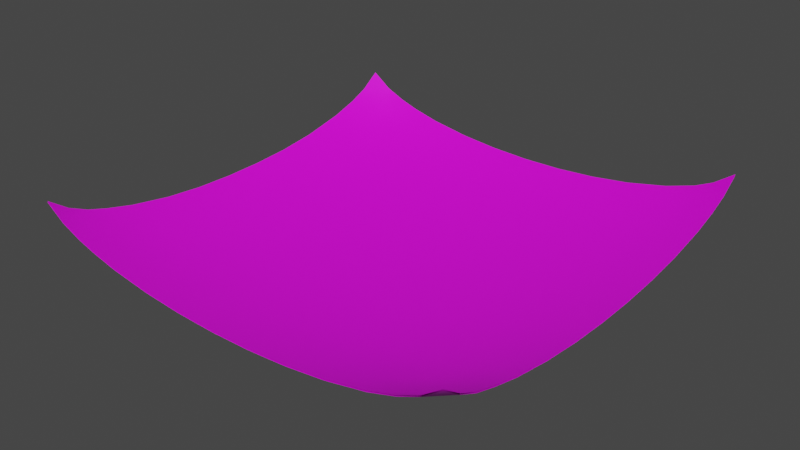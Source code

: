 # Source: SnuggleHammock.blend  (saved by Blender 3.3.6; exported with 4.5.12 LTS)
import bpy
from mathutils import Matrix  # noqa: F401  (used for matrix-valued properties, if any)

bpy.ops.wm.read_factory_settings(use_empty=True)
scene = bpy.context.scene
scene.name = 'Scene'

# ---- collections
col_collection = bpy.data.collections.new('Collection'); scene.collection.children.link(col_collection)

# ---- images (referenced by path relative to the original .blend; pixels are not part of the script)
import os
ASSET_DIR = os.environ.get("B2B_ASSET_DIR", "")  # directory of the original .blend (textures are referenced by path, not embedded)
HERE = os.path.dirname(os.path.abspath(__file__))  # packed textures are extracted next to this script under _unpacked/

def load_image(name, relpath, width, height, colorspace="sRGB"):
    """Load a texture the original file referenced (path relative to the .blend, or extracted next to this script)."""
    p = next((c for c in (os.path.join(HERE, relpath), os.path.join(ASSET_DIR, relpath)) if relpath and os.path.exists(c)), "")
    if p:
        img = bpy.data.images.load(p, check_existing=True)
        img.name = name
    else:  # same state as the original file: an image datablock whose file is absent (Cycles renders it pink)
        img = bpy.data.images.new(name, width, height)
        img.source = "FILE"
        img.filepath = "//" + (relpath or name)
    img.colorspace_settings.name = colorspace
    return img
img_fabric036_4k_color_jpg = load_image('Fabric036_4K_Color.jpg', 'Fabric036_4K_Color.jpg', 1024, 1024, 'sRGB')

# ---- materials (node trees are filled in below, after node groups)
mat_fabric036 = bpy.data.materials.new('Fabric036')
mat_fabric036.use_transparent_shadow = False

# ---- material node trees
mat_fabric036.use_nodes = True; mat_fabric036.node_tree.nodes.clear()
_N = mat_fabric036.node_tree.nodes; _L = mat_fabric036.node_tree.links
n0 = _N.new('ShaderNodeBsdfPrincipled'); n0.name = 'Principled BSDF'; n0.location = (10, 300)
n0.distribution = 'GGX'
n0.subsurface_method = 'RANDOM_WALK_SKIN'
n0.inputs[3].default_value = 1.45
n0.inputs[27].default_value = (0.0, 0.0, 0.0, 1.0)
n0.inputs[28].default_value = 1.0
n1 = _N.new('ShaderNodeOutputMaterial'); n1.name = 'Material Output'; n1.location = (300, 300)
n2 = _N.new('ShaderNodeTexImage'); n2.name = 'Image Texture'; n2.location = (-280, 275)
n2.image = img_fabric036_4k_color_jpg
_L.new(n0.outputs[0], n1.inputs[0])
_L.new(n2.outputs[0], n0.inputs[0])
n1.is_active_output = True

# ---- world
world_world = bpy.data.worlds.new('World'); scene.world = world_world
world_world.use_nodes = True; world_world.node_tree.nodes.clear()
_N = world_world.node_tree.nodes; _L = world_world.node_tree.links
n0 = _N.new('ShaderNodeOutputWorld'); n0.name = 'World Output'; n0.location = (300, 300)
n1 = _N.new('ShaderNodeBackground'); n1.name = 'Background'; n1.location = (10, 300)
n1.inputs[0].default_value = (0.05088, 0.05088, 0.05088, 1.0)
_L.new(n1.outputs[0], n0.inputs[0])
n0.is_active_output = True
world_world.color = (0.05088, 0.05088, 0.05088)
world_world.use_sun_shadow = False
world_world.sun_shadow_jitter_overblur = 0.0

# ---- meshes
me_snugglehammock = bpy.data.meshes.new('SnuggleHammock')
me_snugglehammock.from_pydata([(-10.0, -10.0, 2.572), (10.0, -10.0, 2.572), (-10.0, 10.0, 2.572), (10.0, 10.0, 2.572), (-10.0, 8.182, 1.513), (-10.01, -8.197, 1.498), (-8.182, -10.0, 1.513), (-5.984, -10.0, 0.8897), (-4.131, -10.0, 0.5844), (-2.296, -10.0, 0.4081), (-0.4543, -10.0, 0.3346), (1.39, -10.0, 0.36), (3.228, -10.0, 0.4843), (5.077, -10.0, 0.7232), (6.951, -9.999, 1.118), (8.182, -10.0, 1.513), (10.01, -8.279, 1.533), (10.0, -6.009, 0.8967), (10.0, -4.151, 0.5877), (10.0, -2.308, 0.4091), (10.0, -0.4583, 0.3345), (10.0, 1.39, 0.36), (10.0, 3.228, 0.4843), (10.0, 5.077, 0.7232), (9.999, 6.951, 1.118), (10.0, 8.182, 1.513), (8.279, 10.01, 1.533), (-8.182, 10.0, 1.513), (-8.657, 8.154, 0.9883), (-6.824, 8.679, 0.6534), (-4.991, 8.679, 0.3302), (-3.17, 8.686, 0.1281), (-1.355, 8.697, 0.02314), (0.4695, 8.65, -0.008291), (2.322, 8.729, 0.07612), (4.184, 8.747, 0.2429), (6.052, 8.774, 0.5251), (-10.0, -9.091, 1.919), (9.091, -10.0, 1.919), (10.0, 9.091, 1.919), (-9.091, 10.0, 1.919), (-10.0, 9.091, 1.919), (-10.0, 6.925, 1.109), (-10.0, 1.382, 0.3597), (-10.0, -0.4559, 0.3347), (-10.0, -2.258, 0.3934), (-10.0, -4.043, 0.56), (-10.0, -5.984, 0.8897), (-10.0, -7.273, 1.213), (-9.091, -10.0, 1.919), (-7.273, -10.0, 1.213), (10.0, -9.091, 1.919), (10.0, -7.273, 1.213), (9.091, 10.0, 1.919), (6.951, 9.999, 1.118), (5.077, 10.0, 0.7232), (3.228, 10.0, 0.4843), (1.39, 10.0, 0.36), (-0.4543, 10.0, 0.3346), (-2.296, 10.0, 0.4081), (-4.131, 10.0, 0.5844), (-5.984, 10.0, 0.8897), (-7.273, 10.0, 1.213), (-8.656, 9.081, 1.295), (-6.824, -8.679, 0.6534), (-4.991, -8.679, 0.3302), (-3.17, -8.686, 0.1281), (-3.591, -0.03845, -0.7323), (-1.355, -8.697, 0.02313), (-1.949, 2.164, -0.7754), (0.4695, -8.65, -0.008292), (2.322, -8.729, 0.07612), (4.184, -8.747, 0.2429), (6.052, -8.774, 0.5251), (8.777, 8.777, 1.23), (7.385, -7.617, 0.5059), (-8.645, -8.22, 0.9964), (-9.078, -5.886, 0.584), (-9.041, 0.4577, 0.07504), (-10.0, 3.146, 0.4634), (-10.0, 4.95, 0.6872), (-4.108, -2.277, -0.6284), (-4.136, 2.3, -0.6341), (-4.098, 5.014, -0.4075), (-4.09, 6.844, -0.1516), (-3.223, -4.133, -0.5792), (-2.076, -1.508, -0.7999), (-0.4552, 4.087, -0.6934), (-0.4481, 6.797, -0.3561), (3.237, -3.249, -0.6492), (3.12, 0.4643, -0.7663), (3.213, 3.213, -0.6438), (3.22, 5.05, -0.4763), (3.232, 6.891, -0.2202), (5.056, -4.141, -0.3987), (5.045, -2.3, -0.5335), (4.974, 0.4657, -0.6064), (5.05, 3.22, -0.4763), (5.063, 5.063, -0.2995), (5.082, 6.908, -0.02746), (6.919, -6.007, 0.1075), (6.898, -4.157, -0.1358), (6.884, -2.308, -0.2824), (6.805, -0.4603, -0.3548), (6.878, 1.384, -0.3235), (6.891, 3.232, -0.2202), (6.908, 5.082, -0.02746), (6.934, 6.934, 0.2728), (8.391, -8.801, 1.099), (8.721, 1.392, 0.02949), (8.737, 3.253, 0.1467), (8.758, 5.117, 0.3676), (8.796, 6.992, 0.7224), (8.524, -0.3474, -0.03569), (8.731, -1.841, 0.04838), (8.739, -3.706, 0.1879), (8.75, -5.572, 0.435), (9.184, -6.982, 0.843), (5.097, -6.486, -0.1021), (3.24, -6.469, -0.2919), (1.386, 6.456, -0.3935), (1.378, 4.123, -0.6625), (1.27, 1.389, -0.8328), (0.4651, -1.268, -0.8503), (0.469, -3.115, -0.7665), (0.4737, -4.967, -0.607), (1.384, -6.878, -0.3235), (-0.7, 0.8205, -0.8522), (-0.4481, -6.797, -0.3561), (-2.276, 6.432, -0.3594), (-2.277, 4.108, -0.6284), (-2.276, -6.432, -0.3594), (-4.104, -6.423, -0.2233), (-5.938, 6.415, 0.003628), (-5.928, 4.094, -0.2917), (-5.937, 2.272, -0.4248), (-5.879, -0.4596, -0.4978), (-5.933, -3.183, -0.3685), (-5.924, -5.006, -0.1931), (-5.915, -6.835, 0.07817), (-8.39, 7.048, 0.6192), (-7.754, 5.91, 0.2577), (-7.761, 4.085, 0.01608), (-7.771, 2.266, -0.1275), (-7.715, 0.452, -0.1982), (-7.777, -1.358, -0.1668), (-7.766, -3.175, -0.06695), (-7.757, -4.997, 0.1234), (-7.752, -6.828, 0.4231), (7.717, 8.635, 0.8573), (-10.0, -10.0, 2.622), (10.0, -10.0, 2.622), (-10.0, 10.0, 2.622), (10.0, 10.0, 2.622), (-10.0, 8.182, 1.563), (-10.01, -8.197, 1.548), (-8.182, -10.0, 1.563), (-5.984, -10.0, 0.9397), (-4.131, -10.0, 0.6344), (-2.296, -10.0, 0.4581), (-0.4543, -10.0, 0.3846), (1.39, -10.0, 0.41), (3.228, -10.0, 0.5343), (5.077, -10.0, 0.7732), (6.951, -9.999, 1.168), (8.182, -10.0, 1.563), (10.01, -8.279, 1.583), (10.0, -6.009, 0.9467), (10.0, -4.151, 0.6377), (10.0, -2.308, 0.4591), (10.0, -0.4583, 0.3845), (10.0, 1.39, 0.41), (10.0, 3.228, 0.5343), (10.0, 5.077, 0.7732), (9.999, 6.951, 1.168), (10.0, 8.182, 1.563), (8.279, 10.01, 1.583), (-8.182, 10.0, 1.563), (-8.657, 8.154, 1.038), (-6.824, 8.679, 0.7034), (-4.991, 8.679, 0.3802), (-3.17, 8.686, 0.1781), (-1.355, 8.697, 0.07314), (0.4695, 8.65, 0.04171), (2.322, 8.729, 0.1261), (4.184, 8.747, 0.2929), (6.052, 8.774, 0.5751), (-10.0, -9.091, 1.969), (9.091, -10.0, 1.969), (10.0, 9.091, 1.969), (-9.091, 10.0, 1.969), (-10.0, 9.091, 1.969), (-10.0, 6.925, 1.159), (-10.0, 1.382, 0.4097), (-10.0, -0.4559, 0.3847), (-10.0, -2.258, 0.4434), (-10.0, -4.043, 0.61), (-10.0, -5.984, 0.9397), (-10.0, -7.273, 1.263), (-9.091, -10.0, 1.969), (-7.273, -10.0, 1.263), (10.0, -9.091, 1.969), (10.0, -7.273, 1.263), (9.091, 10.0, 1.969), (6.951, 9.999, 1.168), (5.077, 10.0, 0.7732), (3.228, 10.0, 0.5343), (1.39, 10.0, 0.41), (-0.4543, 10.0, 0.3846), (-2.296, 10.0, 0.4581), (-4.131, 10.0, 0.6344), (-5.984, 10.0, 0.9397), (-7.273, 10.0, 1.263), (-8.656, 9.081, 1.345), (-6.824, -8.679, 0.7034), (-4.991, -8.679, 0.3802), (-3.17, -8.686, 0.1781), (-3.591, -0.03845, -0.6823), (-1.355, -8.697, 0.07313), (-1.949, 2.164, -0.7254), (0.4695, -8.65, 0.04171), (2.322, -8.729, 0.1261), (4.184, -8.747, 0.2929), (6.052, -8.774, 0.5751), (8.777, 8.777, 1.28), (7.385, -7.617, 0.5559), (-8.645, -8.22, 1.046), (-9.078, -5.886, 0.634), (-9.041, 0.4577, 0.125), (-10.0, 3.146, 0.5134), (-10.0, 4.95, 0.7372), (-4.108, -2.277, -0.5784), (-4.136, 2.3, -0.5841), (-4.098, 5.014, -0.3575), (-4.09, 6.844, -0.1016), (-3.223, -4.133, -0.5292), (-2.076, -1.508, -0.7499), (-0.4552, 4.087, -0.6434), (-0.4481, 6.797, -0.3061), (3.237, -3.249, -0.5992), (3.12, 0.4643, -0.7163), (3.213, 3.213, -0.5938), (3.22, 5.05, -0.4263), (3.232, 6.891, -0.1702), (5.056, -4.141, -0.3487), (5.045, -2.3, -0.4835), (4.974, 0.4657, -0.5564), (5.05, 3.22, -0.4263), (5.063, 5.063, -0.2495), (5.082, 6.908, 0.02254), (6.919, -6.007, 0.1575), (6.898, -4.157, -0.08583), (6.884, -2.308, -0.2324), (6.805, -0.4603, -0.3048), (6.878, 1.384, -0.2735), (6.891, 3.232, -0.1702), (6.908, 5.082, 0.02254), (6.934, 6.934, 0.3228), (8.391, -8.801, 1.149), (8.721, 1.392, 0.07949), (8.737, 3.253, 0.1967), (8.758, 5.117, 0.4176), (8.796, 6.992, 0.7724), (8.524, -0.3474, 0.01431), (8.731, -1.841, 0.09838), (8.739, -3.706, 0.2379), (8.75, -5.572, 0.485), (9.184, -6.982, 0.893), (5.097, -6.486, -0.05213), (3.24, -6.469, -0.2419), (1.386, 6.456, -0.3435), (1.378, 4.123, -0.6125), (1.27, 1.389, -0.7828), (0.4651, -1.268, -0.8003), (0.469, -3.115, -0.7165), (0.4737, -4.967, -0.557), (1.384, -6.878, -0.2735), (-0.7, 0.8205, -0.8022), (-0.4481, -6.797, -0.3061), (-2.276, 6.432, -0.3094), (-2.277, 4.108, -0.5784), (-2.276, -6.432, -0.3094), (-4.104, -6.423, -0.1733), (-5.938, 6.415, 0.05363), (-5.928, 4.094, -0.2417), (-5.937, 2.272, -0.3748), (-5.879, -0.4596, -0.4478), (-5.933, -3.183, -0.3185), (-5.924, -5.006, -0.1431), (-5.915, -6.835, 0.1282), (-8.39, 7.048, 0.6692), (-7.754, 5.91, 0.3077), (-7.761, 4.085, 0.06608), (-7.771, 2.266, -0.07749), (-7.715, 0.452, -0.1482), (-7.777, -1.358, -0.1168), (-7.766, -3.175, -0.01695), (-7.757, -4.997, 0.1734), (-7.752, -6.828, 0.4731), (7.717, 8.635, 0.9073)], [], [(39, 26, 53), (63, 40, 27), (29, 62, 61), (30, 61, 60), (31, 60, 59), (32, 59, 58), (148, 76, 77), (147, 77, 46), (146, 46, 45), (145, 45, 78), (78, 79, 143), (79, 80, 142), (80, 140, 141), (131, 132, 85), (86, 81, 67), (82, 83, 130), (83, 84, 129), (125, 131, 85), (124, 85, 86), (122, 127, 87), (54, 26, 74, 149), (120, 87, 88), (120, 88, 33), (93, 120, 34), (99, 93, 35), (107, 99, 36), (75, 100, 116), (112, 107, 149), (114, 113, 20), (115, 114, 19), (116, 115, 18), (117, 116, 17), (75, 116, 117), (108, 75, 117), (38, 16, 51), (14, 73, 108), (73, 118, 75), (13, 72, 73), (72, 119, 118), (12, 71, 72), (92, 121, 120), (91, 122, 121), (123, 122, 90), (124, 123, 89), (125, 124, 89), (126, 125, 119), (71, 126, 119), (11, 70, 71), (88, 32, 33), (123, 127, 122), (70, 68, 128), (70, 128, 126), (129, 31, 32), (130, 129, 87), (69, 130, 87), (68, 66, 131), (10, 9, 68), (84, 30, 31), (66, 65, 132), (9, 8, 66), (133, 29, 30), (134, 133, 83), (135, 134, 82), (136, 135, 82), (81, 137, 136), (85, 138, 137), (132, 139, 138), (65, 64, 139), (8, 7, 65), (140, 28, 29), (141, 140, 133), (136, 145, 144), (64, 76, 148), (7, 50, 64), (80, 42, 140), (44, 43, 78), (77, 47, 46), (76, 5, 48), (49, 0, 37), (149, 36, 54), (36, 35, 55), (35, 34, 56), (34, 33, 57), (28, 63, 29), (39, 53, 3), (33, 58, 57), (34, 57, 56), (35, 56, 55), (36, 55, 54), (94, 118, 119, 89), (140, 29, 133), (132, 138, 85), (85, 137, 81), (81, 136, 67), (136, 82, 67), (134, 83, 82), (133, 84, 83), (133, 30, 84), (85, 81, 86), (84, 31, 129), (129, 88, 87), (129, 32, 88), (125, 89, 119), (123, 90, 89), (90, 122, 91), (91, 121, 92), (92, 120, 93), (96, 95, 89, 90), (89, 95, 94), (91, 97, 96, 90), (92, 98, 97, 91), (93, 99, 98, 92), (101, 100, 118, 94), (118, 100, 75), (102, 101, 94, 95), (103, 102, 95, 96), (97, 105, 104, 96), (103, 96, 104), (98, 106, 105, 97), (99, 107, 106, 98), (115, 116, 100, 101), (114, 115, 101, 102), (113, 114, 102, 103), (104, 109, 113, 103), (105, 110, 109, 104), (106, 111, 110, 105), (107, 112, 111, 106), (109, 21, 20, 113), (117, 17, 52), (116, 18, 17), (115, 19, 18), (114, 20, 19), (110, 22, 21, 109), (111, 23, 22, 110), (112, 24, 23, 111), (74, 25, 24, 112), (52, 16, 108, 117), (112, 149, 74), (16, 38, 15, 108), (133, 134, 142, 141), (38, 51, 1), (107, 36, 149), (73, 75, 108), (14, 108, 15), (99, 35, 36), (72, 118, 73), (13, 73, 14), (93, 34, 35), (71, 119, 72), (12, 72, 13), (120, 33, 34), (70, 126, 71), (11, 71, 12), (121, 87, 120), (122, 87, 121), (69, 87, 127), (128, 125, 126), (10, 68, 70), (10, 70, 11), (67, 69, 127), (67, 127, 86), (123, 86, 127), (124, 86, 123), (125, 85, 124), (128, 131, 125), (68, 131, 128), (9, 66, 68), (83, 129, 130), (82, 130, 69), (82, 69, 67), (66, 132, 131), (8, 65, 66), (65, 139, 132), (7, 64, 65), (134, 135, 143, 142), (135, 136, 144, 143), (145, 136, 137, 146), (146, 137, 138, 147), (147, 138, 139, 148), (76, 64, 50, 6), (64, 148, 139), (28, 140, 42, 4), (47, 77, 76, 48), (80, 141, 142), (79, 142, 143), (43, 79, 78), (78, 143, 144), (145, 78, 144), (45, 44, 78), (146, 45, 145), (147, 46, 146), (148, 77, 147), (5, 76, 6, 49), (49, 37, 5), (62, 29, 63, 27), (32, 58, 33), (31, 59, 32), (30, 60, 31), (29, 61, 30), (40, 63, 41, 2), (63, 28, 4, 41), (26, 39, 25, 74), (189, 203, 176), (213, 177, 190), (179, 211, 212), (180, 210, 211), (181, 209, 210), (182, 208, 209), (298, 227, 226), (297, 196, 227), (296, 195, 196), (295, 228, 195), (228, 293, 229), (229, 292, 230), (230, 291, 290), (281, 235, 282), (236, 217, 231), (232, 280, 233), (233, 279, 234), (275, 235, 281), (274, 236, 235), (272, 237, 277), (204, 299, 224, 176), (270, 238, 237), (270, 183, 238), (243, 184, 270), (249, 185, 243), (257, 186, 249), (225, 266, 250), (262, 299, 257), (264, 170, 263), (265, 169, 264), (266, 168, 265), (267, 167, 266), (225, 267, 266), (258, 267, 225), (188, 201, 166), (164, 258, 223), (223, 225, 268), (163, 223, 222), (222, 268, 269), (162, 222, 221), (242, 270, 271), (241, 271, 272), (273, 240, 272), (274, 239, 273), (275, 239, 274), (276, 269, 275), (221, 269, 276), (161, 221, 220), (238, 183, 182), (273, 272, 277), (220, 278, 218), (220, 276, 278), (279, 182, 181), (280, 237, 279), (219, 237, 280), (218, 281, 216), (160, 218, 159), (234, 181, 180), (216, 282, 215), (159, 216, 158), (283, 180, 179), (284, 233, 283), (285, 232, 284), (286, 232, 285), (231, 286, 287), (235, 287, 288), (282, 288, 289), (215, 289, 214), (158, 215, 157), (290, 179, 178), (291, 283, 290), (286, 294, 295), (214, 298, 226), (157, 214, 200), (230, 290, 192), (194, 228, 193), (227, 196, 197), (226, 198, 155), (199, 187, 150), (299, 204, 186), (186, 205, 185), (185, 206, 184), (184, 207, 183), (178, 179, 213), (189, 153, 203), (183, 207, 208), (184, 206, 207), (185, 205, 206), (186, 204, 205), (244, 239, 269, 268), (290, 283, 179), (282, 235, 288), (235, 231, 287), (231, 217, 286), (286, 217, 232), (284, 232, 233), (283, 233, 234), (283, 234, 180), (235, 236, 231), (234, 279, 181), (279, 237, 238), (279, 238, 182), (275, 269, 239), (273, 239, 240), (240, 241, 272), (241, 242, 271), (242, 243, 270), (246, 240, 239, 245), (239, 244, 245), (241, 240, 246, 247), (242, 241, 247, 248), (243, 242, 248, 249), (251, 244, 268, 250), (268, 225, 250), (252, 245, 244, 251), (253, 246, 245, 252), (247, 246, 254, 255), (253, 254, 246), (248, 247, 255, 256), (249, 248, 256, 257), (265, 251, 250, 266), (264, 252, 251, 265), (263, 253, 252, 264), (254, 253, 263, 259), (255, 254, 259, 260), (256, 255, 260, 261), (257, 256, 261, 262), (259, 263, 170, 171), (267, 202, 167), (266, 167, 168), (265, 168, 169), (264, 169, 170), (260, 259, 171, 172), (261, 260, 172, 173), (262, 261, 173, 174), (224, 262, 174, 175), (202, 267, 258, 166), (262, 224, 299), (166, 258, 165, 188), (283, 291, 292, 284), (188, 151, 201), (257, 299, 186), (223, 258, 225), (164, 165, 258), (249, 186, 185), (222, 223, 268), (163, 164, 223), (243, 185, 184), (221, 222, 269), (162, 163, 222), (270, 184, 183), (220, 221, 276), (161, 162, 221), (271, 270, 237), (272, 271, 237), (219, 277, 237), (278, 276, 275), (160, 220, 218), (160, 161, 220), (217, 277, 219), (217, 236, 277), (273, 277, 236), (274, 273, 236), (275, 274, 235), (278, 275, 281), (218, 278, 281), (159, 218, 216), (233, 280, 279), (232, 219, 280), (232, 217, 219), (216, 281, 282), (158, 216, 215), (215, 282, 289), (157, 215, 214), (284, 292, 293, 285), (285, 293, 294, 286), (295, 296, 287, 286), (296, 297, 288, 287), (297, 298, 289, 288), (226, 156, 200, 214), (214, 289, 298), (178, 154, 192, 290), (197, 198, 226, 227), (230, 292, 291), (229, 293, 292), (193, 228, 229), (228, 294, 293), (295, 294, 228), (195, 228, 194), (296, 295, 195), (297, 296, 196), (298, 297, 227), (155, 199, 156, 226), (199, 155, 187), (212, 177, 213, 179), (182, 183, 208), (181, 182, 209), (180, 181, 210), (179, 180, 211), (190, 152, 191, 213), (213, 191, 154, 178), (176, 224, 175, 189)])
me_snugglehammock.polygons.foreach_set('use_smooth', [True] * 404)
_uv = me_snugglehammock.uv_layers.new(name='UVMap')
_uv.uv.foreach_set('vector', [-1.881, -0.9945, -1.995, -0.7803, -1.994, -0.8813, -1.88, 1.327, -1.994, 1.381, -1.994, 1.268, -1.83, 1.099, -1.994, 1.155, -1.994, 0.9948, -1.83, 0.8713, -1.994, 0.9948, -1.995, 0.7642, -1.831, 0.6448, -1.995, 0.7642, -1.995, 0.536, -1.833, 0.4189, -1.995, 0.536, -1.995, 0.3067, 0.09949, 1.215, 0.273, 1.326, -0.01763, 1.38, -0.1285, 1.216, -0.01763, 1.38, -0.247, 1.495, -0.3552, 1.217, -0.247, 1.495, -0.4692, 1.495, -0.5814, 1.218, -0.4692, 1.495, -0.8073, 1.375, -0.8073, 1.375, -1.142, 1.495, -1.032, 1.217, -1.142, 1.495, -1.366, 1.495, -1.259, 1.216, -1.366, 1.495, -1.627, 1.294, -1.486, 1.215, 0.04995, 0.5336, 0.04881, 0.7611, -0.2363, 0.6514, -0.563, 0.5087, -0.4672, 0.7616, -0.7458, 0.6972, -1.037, 0.765, -1.374, 0.7602, -1.262, 0.5337, -1.374, 0.7602, -1.602, 0.7592, -1.551, 0.5336, -0.1325, 0.1914, 0.04995, 0.5336, -0.2363, 0.6514, -0.363, 0.192, -0.2363, 0.6514, -0.563, 0.5087, -0.9236, 0.09234, -0.8528, 0.3375, -1.259, 0.307, -1.994, -0.6149, -1.995, -0.7803, -1.842, -0.8422, -1.825, -0.7102, -1.554, 0.07783, -1.259, 0.307, -1.596, 0.3061, -1.554, 0.07783, -1.596, 0.3061, -1.827, 0.1918, -1.608, -0.1519, -1.554, 0.07783, -1.837, -0.03875, -1.61, -0.3821, -1.608, -0.1519, -1.839, -0.2705, -1.613, -0.6127, -1.61, -0.3821, -1.842, -0.503, 0.1978, -0.6689, -0.00272, -0.6108, -0.05681, -0.8387, -1.62, -0.8444, -1.613, -0.6127, -1.825, -0.7102, -0.5213, -0.8362, -0.7071, -0.8105, -0.6932, -0.9942, -0.2891, -0.8372, -0.5213, -0.8362, -0.4629, -0.9942, -0.05681, -0.8387, -0.2891, -0.8372, -0.2336, -0.9942, 0.1188, -0.8927, -0.05681, -0.8387, -0.002253, -0.9942, 0.1978, -0.6689, -0.05681, -0.8387, 0.1188, -0.8927, 0.3454, -0.794, 0.1978, -0.6689, 0.1188, -0.8927, 0.4949, -0.8813, 0.2806, -0.9953, 0.3817, -0.9944, 0.4944, -0.6149, 0.3417, -0.503, 0.3454, -0.794, 0.3417, -0.503, 0.05681, -0.384, 0.1978, -0.6689, 0.4943, -0.3816, 0.3382, -0.2705, 0.3417, -0.503, 0.3382, -0.2705, 0.0546, -0.1529, 0.05681, -0.384, 0.4943, -0.1516, 0.3359, -0.03874, 0.3382, -0.2705, -1.379, -0.1504, -1.264, 0.07892, -1.554, 0.07783, -1.15, -0.1494, -0.9236, 0.09234, -1.264, 0.07892, -0.5929, 0.1925, -0.9236, 0.09234, -0.8084, -0.1379, -0.363, 0.192, -0.5929, 0.1925, -0.3463, -0.1525, -0.1325, 0.1914, -0.363, 0.192, -0.3463, -0.1525, 0.1054, 0.07811, -0.1325, 0.1914, 0.0546, -0.1529, 0.3359, -0.03874, 0.1054, 0.07811, 0.0546, -0.1529, 0.4942, 0.07726, 0.3261, 0.1918, 0.3359, -0.03874, -1.596, 0.3061, -1.833, 0.4189, -1.827, 0.1918, -0.5929, 0.1925, -0.8528, 0.3375, -0.9236, 0.09234, 0.3261, 0.1918, 0.332, 0.4189, 0.0953, 0.3061, 0.3261, 0.1918, 0.0953, 0.3061, 0.1054, 0.07811, -1.551, 0.5336, -1.831, 0.6448, -1.833, 0.4189, -1.262, 0.5337, -1.551, 0.5336, -1.259, 0.307, -1.02, 0.4929, -1.262, 0.5337, -1.259, 0.307, 0.332, 0.4189, 0.3306, 0.6448, 0.04995, 0.5336, 0.4942, 0.3068, 0.4942, 0.536, 0.332, 0.4189, -1.602, 0.7592, -1.83, 0.8713, -1.831, 0.6448, 0.3306, 0.6448, 0.3299, 0.8713, 0.04881, 0.7611, 0.4942, 0.536, 0.4943, 0.7642, 0.3306, 0.6448, -1.549, 0.9892, -1.83, 1.099, -1.83, 0.8713, -1.26, 0.988, -1.549, 0.9892, -1.374, 0.7602, -1.033, 0.9892, -1.26, 0.988, -1.037, 0.765, -0.6933, 0.982, -1.033, 0.9892, -1.037, 0.765, -0.4672, 0.7616, -0.3544, 0.9886, -0.6933, 0.982, -0.2363, 0.6514, -0.1274, 0.9875, -0.3544, 0.9886, 0.04881, 0.7611, 0.1003, 0.9864, -0.1274, 0.9875, 0.3299, 0.8713, 0.33, 1.099, 0.1003, 0.9864, 0.4943, 0.7642, 0.4945, 0.9948, 0.3299, 0.8713, -1.627, 1.294, -1.765, 1.327, -1.83, 1.099, -1.486, 1.215, -1.627, 1.294, -1.549, 0.9892, -0.6933, 0.982, -0.5814, 1.218, -0.8067, 1.21, 0.33, 1.099, 0.273, 1.326, 0.09949, 1.215, 0.4945, 0.9948, 0.4946, 1.155, 0.33, 1.099, -1.366, 1.495, -1.612, 1.495, -1.627, 1.294, -0.6935, 1.495, -0.9222, 1.495, -0.8073, 1.375, -0.01763, 1.38, -0.005342, 1.495, -0.247, 1.495, 0.273, 1.326, 0.2703, 1.495, 0.1552, 1.495, 0.4949, 1.381, 0.4951, 1.494, 0.3817, 1.494, -1.825, -0.7102, -1.842, -0.503, -1.994, -0.6149, -1.842, -0.503, -1.839, -0.2705, -1.994, -0.3816, -1.839, -0.2705, -1.837, -0.03875, -1.995, -0.1516, -1.837, -0.03875, -1.827, 0.1918, -1.995, 0.07725, -1.765, 1.327, -1.88, 1.327, -1.83, 1.099, -1.881, -0.9945, -1.994, -0.8813, -1.994, -0.9946, -1.827, 0.1918, -1.995, 0.3067, -1.995, 0.07725, -1.837, -0.03875, -1.995, 0.07725, -1.995, -0.1516, -1.839, -0.2705, -1.995, -0.1516, -1.994, -0.3816, -1.842, -0.503, -1.994, -0.3816, -1.994, -0.6149, -0.2351, -0.3789, 0.05681, -0.384, 0.0546, -0.1529, -0.3463, -0.1525, -1.627, 1.294, -1.83, 1.099, -1.549, 0.9892, 0.04881, 0.7611, -0.1274, 0.9875, -0.2363, 0.6514, -0.2363, 0.6514, -0.3544, 0.9886, -0.4672, 0.7616, -0.4672, 0.7616, -0.6933, 0.982, -0.7458, 0.6972, -0.6933, 0.982, -1.037, 0.765, -0.7458, 0.6972, -1.26, 0.988, -1.374, 0.7602, -1.037, 0.765, -1.549, 0.9892, -1.602, 0.7592, -1.374, 0.7602, -1.549, 0.9892, -1.83, 0.8713, -1.602, 0.7592, -0.2363, 0.6514, -0.4672, 0.7616, -0.563, 0.5087, -1.602, 0.7592, -1.831, 0.6448, -1.551, 0.5336, -1.551, 0.5336, -1.596, 0.3061, -1.259, 0.307, -1.551, 0.5336, -1.833, 0.4189, -1.596, 0.3061, -0.1325, 0.1914, -0.3463, -0.1525, 0.0546, -0.1529, -0.5929, 0.1925, -0.8084, -0.1379, -0.3463, -0.1525, -0.8084, -0.1379, -0.9236, 0.09234, -1.15, -0.1494, -1.15, -0.1494, -1.264, 0.07892, -1.379, -0.1504, -1.379, -0.1504, -1.554, 0.07783, -1.608, -0.1519, -0.8085, -0.3686, -0.4644, -0.3775, -0.3463, -0.1525, -0.8084, -0.1379, -0.3463, -0.1525, -0.4644, -0.3775, -0.2351, -0.3789, -1.15, -0.1494, -1.151, -0.3781, -0.8085, -0.3686, -0.8084, -0.1379, -1.379, -0.1504, -1.38, -0.3797, -1.151, -0.3781, -1.15, -0.1494, -1.608, -0.1519, -1.61, -0.3821, -1.38, -0.3797, -1.379, -0.1504, -0.2331, -0.6082, -0.00272, -0.6108, 0.05681, -0.384, -0.2351, -0.3789, 0.05681, -0.384, -0.00272, -0.6108, 0.1978, -0.6689, -0.4633, -0.6063, -0.2331, -0.6082, -0.2351, -0.3789, -0.4644, -0.3775, -0.6932, -0.5965, -0.4633, -0.6063, -0.4644, -0.3775, -0.8085, -0.3686, -1.151, -0.3781, -1.153, -0.6072, -0.9227, -0.6056, -0.8085, -0.3686, -0.6932, -0.5965, -0.8085, -0.3686, -0.9227, -0.6056, -1.38, -0.3797, -1.383, -0.6093, -1.153, -0.6072, -1.151, -0.3781, -1.61, -0.3821, -1.613, -0.6127, -1.383, -0.6093, -1.38, -0.3797, -0.2891, -0.8372, -0.05681, -0.8387, -0.00272, -0.6108, -0.2331, -0.6082, -0.5213, -0.8362, -0.2891, -0.8372, -0.2331, -0.6082, -0.4633, -0.6063, -0.7071, -0.8105, -0.5213, -0.8362, -0.4633, -0.6063, -0.6932, -0.5965, -0.9227, -0.6056, -0.9235, -0.835, -0.7071, -0.8105, -0.6932, -0.5965, -1.153, -0.6072, -1.155, -0.837, -0.9235, -0.835, -0.9227, -0.6056, -1.383, -0.6093, -1.387, -0.8397, -1.155, -0.837, -1.153, -0.6072, -1.613, -0.6127, -1.62, -0.8444, -1.387, -0.8397, -1.383, -0.6093, -0.9235, -0.835, -0.9231, -0.9942, -0.6932, -0.9942, -0.7071, -0.8105, 0.1188, -0.8927, -0.002253, -0.9942, 0.1552, -0.9943, -0.05681, -0.8387, -0.2336, -0.9942, -0.002253, -0.9942, -0.2891, -0.8372, -0.4629, -0.9942, -0.2336, -0.9942, -0.5213, -0.8362, -0.6932, -0.9942, -0.4629, -0.9942, -1.155, -0.837, -1.152, -0.9942, -0.9231, -0.9942, -0.9235, -0.835, -1.387, -0.8397, -1.382, -0.9942, -1.152, -0.9942, -1.155, -0.837, -1.62, -0.8444, -1.615, -0.9942, -1.382, -0.9942, -1.387, -0.8397, -1.842, -0.8422, -1.768, -0.9944, -1.615, -0.9942, -1.62, -0.8444, 0.1552, -0.9943, 0.2806, -0.9953, 0.3454, -0.794, 0.1188, -0.8927, -1.62, -0.8444, -1.825, -0.7102, -1.842, -0.8422, 0.2806, -0.9953, 0.4949, -0.8813, 0.4947, -0.7681, 0.3454, -0.794, -1.549, 0.9892, -1.26, 0.988, -1.259, 1.216, -1.486, 1.215, 0.4949, -0.8813, 0.3817, -0.9944, 0.4951, -0.9945, -1.613, -0.6127, -1.842, -0.503, -1.825, -0.7102, 0.3417, -0.503, 0.1978, -0.6689, 0.3454, -0.794, 0.4944, -0.6149, 0.3454, -0.794, 0.4947, -0.7681, -1.61, -0.3821, -1.839, -0.2705, -1.842, -0.503, 0.3382, -0.2705, 0.05681, -0.384, 0.3417, -0.503, 0.4943, -0.3816, 0.3417, -0.503, 0.4944, -0.6149, -1.608, -0.1519, -1.837, -0.03875, -1.839, -0.2705, 0.3359, -0.03874, 0.0546, -0.1529, 0.3382, -0.2705, 0.4943, -0.1516, 0.3382, -0.2705, 0.4943, -0.3816, -1.554, 0.07783, -1.827, 0.1918, -1.837, -0.03875, 0.3261, 0.1918, 0.1054, 0.07811, 0.3359, -0.03874, 0.4942, 0.07726, 0.3359, -0.03874, 0.4943, -0.1516, -1.264, 0.07892, -1.259, 0.307, -1.554, 0.07783, -0.9236, 0.09234, -1.259, 0.307, -1.264, 0.07892, -1.02, 0.4929, -1.259, 0.307, -0.8528, 0.3375, 0.0953, 0.3061, -0.1325, 0.1914, 0.1054, 0.07811, 0.4942, 0.3068, 0.332, 0.4189, 0.3261, 0.1918, 0.4942, 0.3068, 0.3261, 0.1918, 0.4942, 0.07726, -0.7458, 0.6972, -1.02, 0.4929, -0.8528, 0.3375, -0.7458, 0.6972, -0.8528, 0.3375, -0.563, 0.5087, -0.5929, 0.1925, -0.563, 0.5087, -0.8528, 0.3375, -0.363, 0.192, -0.563, 0.5087, -0.5929, 0.1925, -0.1325, 0.1914, -0.2363, 0.6514, -0.363, 0.192, 0.0953, 0.3061, 0.04995, 0.5336, -0.1325, 0.1914, 0.332, 0.4189, 0.04995, 0.5336, 0.0953, 0.3061, 0.4942, 0.536, 0.3306, 0.6448, 0.332, 0.4189, -1.374, 0.7602, -1.551, 0.5336, -1.262, 0.5337, -1.037, 0.765, -1.262, 0.5337, -1.02, 0.4929, -1.037, 0.765, -1.02, 0.4929, -0.7458, 0.6972, 0.3306, 0.6448, 0.04881, 0.7611, 0.04995, 0.5336, 0.4943, 0.7642, 0.3299, 0.8713, 0.3306, 0.6448, 0.3299, 0.8713, 0.1003, 0.9864, 0.04881, 0.7611, 0.4945, 0.9948, 0.33, 1.099, 0.3299, 0.8713, -1.26, 0.988, -1.033, 0.9892, -1.032, 1.217, -1.259, 1.216, -1.033, 0.9892, -0.6933, 0.982, -0.8067, 1.21, -1.032, 1.217, -0.5814, 1.218, -0.6933, 0.982, -0.3544, 0.9886, -0.3552, 1.217, -0.3552, 1.217, -0.3544, 0.9886, -0.1274, 0.9875, -0.1285, 1.216, -0.1285, 1.216, -0.1274, 0.9875, 0.1003, 0.9864, 0.09949, 1.215, 0.273, 1.326, 0.33, 1.099, 0.4946, 1.155, 0.4947, 1.268, 0.33, 1.099, 0.09949, 1.215, 0.1003, 0.9864, -1.765, 1.327, -1.627, 1.294, -1.612, 1.495, -1.768, 1.494, -0.005342, 1.495, -0.01763, 1.38, 0.273, 1.326, 0.1552, 1.495, -1.366, 1.495, -1.486, 1.215, -1.259, 1.216, -1.142, 1.495, -1.259, 1.216, -1.032, 1.217, -0.9222, 1.495, -1.142, 1.495, -0.8073, 1.375, -0.8073, 1.375, -1.032, 1.217, -0.8067, 1.21, -0.5814, 1.218, -0.8073, 1.375, -0.8067, 1.21, -0.4692, 1.495, -0.6935, 1.495, -0.8073, 1.375, -0.3552, 1.217, -0.4692, 1.495, -0.5814, 1.218, -0.1285, 1.216, -0.247, 1.495, -0.3552, 1.217, 0.09949, 1.215, -0.01763, 1.38, -0.1285, 1.216, 0.2703, 1.495, 0.273, 1.326, 0.4947, 1.268, 0.4949, 1.381, 0.4949, 1.381, 0.3817, 1.494, 0.2703, 1.495, -1.994, 1.155, -1.83, 1.099, -1.88, 1.327, -1.994, 1.268, -1.833, 0.4189, -1.995, 0.3067, -1.827, 0.1918, -1.831, 0.6448, -1.995, 0.536, -1.833, 0.4189, -1.83, 0.8713, -1.995, 0.7642, -1.831, 0.6448, -1.83, 1.099, -1.994, 0.9948, -1.83, 0.8713, -1.994, 1.381, -1.88, 1.327, -1.881, 1.494, -1.994, 1.494, -1.88, 1.327, -1.765, 1.327, -1.768, 1.494, -1.881, 1.494, -1.995, -0.7803, -1.881, -0.9945, -1.768, -0.9944, -1.842, -0.8422, 0.6192, 1.494, 0.506, 1.381, 0.5051, 1.28, 0.6202, -0.827, 0.506, -0.7681, 0.506, -0.8815, 0.6702, -0.5986, 0.5058, -0.4942, 0.5059, -0.6548, 0.6701, -0.3703, 0.5058, -0.2634, 0.5058, -0.4942, 0.6692, -0.1436, 0.5058, -0.03504, 0.5058, -0.2634, 0.6678, 0.08231, 0.5057, 0.1942, 0.5058, -0.03504, 2.6, -0.7139, 2.483, -0.879, 2.773, -0.8254, 2.372, -0.7144, 2.253, -0.9942, 2.483, -0.879, 2.145, -0.7154, 2.031, -0.9941, 2.253, -0.9942, 1.919, -0.7167, 1.693, -0.8742, 2.031, -0.9941, 1.693, -0.8742, 1.468, -0.716, 1.359, -0.9941, 1.359, -0.9941, 1.242, -0.7148, 1.134, -0.9944, 1.134, -0.9944, 1.015, -0.7141, 0.8731, -0.7935, 2.55, -0.03203, 2.264, -0.1497, 2.549, -0.2596, 1.938, -0.006825, 1.755, -0.1954, 2.033, -0.2599, 1.464, -0.2633, 1.239, -0.03197, 1.126, -0.2587, 1.126, -0.2587, 0.9496, -0.03205, 0.8984, -0.2579, 2.368, 0.3103, 2.264, -0.1497, 2.55, -0.03203, 2.138, 0.3098, 1.938, -0.006825, 2.264, -0.1497, 1.577, 0.4095, 1.241, 0.1948, 1.648, 0.1644, 0.506, 1.115, 0.6757, 1.211, 0.6581, 1.342, 0.5051, 1.28, 0.9466, 0.4237, 0.9043, 0.1954, 1.241, 0.1948, 0.9466, 0.4237, 0.6737, 0.3094, 0.9043, 0.1954, 0.8926, 0.6533, 0.6639, 0.5399, 0.9466, 0.4237, 0.8905, 0.8834, 0.6617, 0.7715, 0.8926, 0.6533, 0.8872, 1.114, 0.6584, 1.004, 0.8905, 0.8834, 2.698, 1.17, 2.444, 1.34, 2.498, 1.112, 0.8802, 1.345, 0.6757, 1.211, 0.8872, 1.114, 1.979, 1.337, 1.807, 1.495, 1.793, 1.312, 2.211, 1.338, 2.037, 1.495, 1.979, 1.337, 2.444, 1.34, 2.267, 1.495, 2.211, 1.338, 2.619, 1.393, 2.498, 1.495, 2.444, 1.34, 2.698, 1.17, 2.619, 1.393, 2.444, 1.34, 2.846, 1.294, 2.619, 1.393, 2.698, 1.17, 2.995, 1.381, 2.882, 1.494, 2.781, 1.495, 2.995, 1.115, 2.846, 1.294, 2.842, 1.004, 2.842, 1.004, 2.698, 1.17, 2.557, 0.8853, 2.995, 0.8823, 2.842, 1.004, 2.839, 0.7716, 2.839, 0.7716, 2.557, 0.8853, 2.555, 0.6544, 2.995, 0.6524, 2.839, 0.7716, 2.836, 0.5399, 1.122, 0.652, 0.9466, 0.4237, 1.237, 0.4228, 1.35, 0.6512, 1.237, 0.4228, 1.577, 0.4095, 1.908, 0.3094, 1.692, 0.6397, 1.577, 0.4095, 2.138, 0.3098, 2.154, 0.6542, 1.908, 0.3094, 2.368, 0.3103, 2.154, 0.6542, 2.138, 0.3098, 2.606, 0.4234, 2.555, 0.6544, 2.368, 0.3103, 2.836, 0.5399, 2.555, 0.6544, 2.606, 0.4234, 2.995, 0.4237, 2.836, 0.5399, 2.827, 0.3094, 0.9043, 0.1954, 0.6737, 0.3094, 0.6678, 0.08231, 1.908, 0.3094, 1.577, 0.4095, 1.648, 0.1644, 2.827, 0.3094, 2.596, 0.1955, 2.832, 0.08233, 2.827, 0.3094, 2.606, 0.4234, 2.596, 0.1955, 0.9496, -0.03205, 0.6678, 0.08231, 0.6692, -0.1436, 1.239, -0.03197, 1.241, 0.1948, 0.9496, -0.03205, 1.481, 0.008982, 1.241, 0.1948, 1.239, -0.03197, 2.832, 0.08233, 2.55, -0.03203, 2.831, -0.1436, 2.995, 0.1943, 2.832, 0.08233, 2.995, -0.03503, 0.8984, -0.2579, 0.6692, -0.1436, 0.6701, -0.3703, 2.831, -0.1436, 2.549, -0.2596, 2.83, -0.3703, 2.995, -0.03503, 2.831, -0.1436, 2.995, -0.2634, 0.9519, -0.4879, 0.6701, -0.3703, 0.6702, -0.5986, 1.241, -0.4866, 1.126, -0.2587, 0.9519, -0.4879, 1.467, -0.4876, 1.464, -0.2633, 1.241, -0.4866, 1.807, -0.4803, 1.464, -0.2633, 1.467, -0.4876, 2.033, -0.2599, 1.807, -0.4803, 2.146, -0.4871, 2.264, -0.1497, 2.146, -0.4871, 2.373, -0.4861, 2.549, -0.2596, 2.373, -0.4861, 2.601, -0.4852, 2.83, -0.3703, 2.601, -0.4852, 2.83, -0.5986, 2.995, -0.2634, 2.83, -0.3703, 2.995, -0.4942, 0.8731, -0.7935, 0.6702, -0.5986, 0.7355, -0.8269, 1.015, -0.7141, 0.9519, -0.4879, 0.8731, -0.7935, 1.807, -0.4803, 1.694, -0.709, 1.919, -0.7167, 2.83, -0.5986, 2.6, -0.7139, 2.773, -0.8254, 2.995, -0.4942, 2.83, -0.5986, 2.995, -0.6548, 1.134, -0.9944, 0.8731, -0.7935, 0.8886, -0.9941, 1.807, -0.9936, 1.693, -0.8742, 1.578, -0.9936, 2.483, -0.879, 2.253, -0.9942, 2.495, -0.994, 2.773, -0.8254, 2.655, -0.9942, 2.77, -0.9953, 2.995, -0.8815, 2.882, -0.9946, 2.995, -0.995, 0.6757, 1.211, 0.506, 1.115, 0.6584, 1.004, 0.6584, 1.004, 0.5059, 0.8823, 0.6617, 0.7715, 0.6617, 0.7715, 0.5058, 0.6524, 0.6639, 0.5399, 0.6639, 0.5399, 0.5058, 0.4237, 0.6737, 0.3094, 0.7355, -0.8269, 0.6702, -0.5986, 0.6202, -0.827, 0.6192, 1.494, 0.5062, 1.494, 0.506, 1.381, 0.6737, 0.3094, 0.5058, 0.4237, 0.5057, 0.1942, 0.6639, 0.5399, 0.5058, 0.6524, 0.5058, 0.4237, 0.6617, 0.7715, 0.5059, 0.8823, 0.5058, 0.6524, 0.6584, 1.004, 0.506, 1.115, 0.5059, 0.8823, 2.265, 0.8804, 2.154, 0.6542, 2.555, 0.6544, 2.557, 0.8853, 0.8731, -0.7935, 0.9519, -0.4879, 0.6702, -0.5986, 2.549, -0.2596, 2.264, -0.1497, 2.373, -0.4861, 2.264, -0.1497, 2.033, -0.2599, 2.146, -0.4871, 2.033, -0.2599, 1.755, -0.1954, 1.807, -0.4803, 1.807, -0.4803, 1.755, -0.1954, 1.464, -0.2633, 1.241, -0.4866, 1.464, -0.2633, 1.126, -0.2587, 0.9519, -0.4879, 1.126, -0.2587, 0.8984, -0.2579, 0.9519, -0.4879, 0.8984, -0.2579, 0.6701, -0.3703, 2.264, -0.1497, 1.938, -0.006825, 2.033, -0.2599, 0.8984, -0.2579, 0.9496, -0.03205, 0.6692, -0.1436, 0.9496, -0.03205, 1.241, 0.1948, 0.9043, 0.1954, 0.9496, -0.03205, 0.9043, 0.1954, 0.6678, 0.08231, 2.368, 0.3103, 2.555, 0.6544, 2.154, 0.6542, 1.908, 0.3094, 2.154, 0.6542, 1.692, 0.6397, 1.692, 0.6397, 1.35, 0.6512, 1.577, 0.4095, 1.35, 0.6512, 1.122, 0.652, 1.237, 0.4228, 1.122, 0.652, 0.8926, 0.6533, 0.9466, 0.4237, 1.692, 0.8703, 1.692, 0.6397, 2.154, 0.6542, 2.036, 0.8791, 2.154, 0.6542, 2.265, 0.8804, 2.036, 0.8791, 1.35, 0.6512, 1.692, 0.6397, 1.692, 0.8703, 1.349, 0.8797, 1.122, 0.652, 1.35, 0.6512, 1.349, 0.8797, 1.12, 0.8812, 0.8926, 0.6533, 1.122, 0.652, 1.12, 0.8812, 0.8905, 0.8834, 2.267, 1.11, 2.265, 0.8804, 2.557, 0.8853, 2.498, 1.112, 2.557, 0.8853, 2.698, 1.17, 2.498, 1.112, 2.037, 1.108, 2.036, 0.8791, 2.265, 0.8804, 2.267, 1.11, 1.807, 1.098, 1.692, 0.8703, 2.036, 0.8791, 2.037, 1.108, 1.349, 0.8797, 1.692, 0.8703, 1.578, 1.107, 1.348, 1.109, 1.807, 1.098, 1.578, 1.107, 1.692, 0.8703, 1.12, 0.8812, 1.349, 0.8797, 1.348, 1.109, 1.118, 1.111, 0.8905, 0.8834, 1.12, 0.8812, 1.118, 1.111, 0.8872, 1.114, 2.211, 1.338, 2.267, 1.11, 2.498, 1.112, 2.444, 1.34, 1.979, 1.337, 2.037, 1.108, 2.267, 1.11, 2.211, 1.338, 1.793, 1.312, 1.807, 1.098, 2.037, 1.108, 1.979, 1.337, 1.578, 1.107, 1.807, 1.098, 1.793, 1.312, 1.577, 1.336, 1.348, 1.109, 1.578, 1.107, 1.577, 1.336, 1.345, 1.338, 1.118, 1.111, 1.348, 1.109, 1.345, 1.338, 1.113, 1.341, 0.8872, 1.114, 1.118, 1.111, 1.113, 1.341, 0.8802, 1.345, 1.577, 1.336, 1.793, 1.312, 1.807, 1.495, 1.577, 1.495, 2.619, 1.393, 2.655, 1.495, 2.498, 1.495, 2.444, 1.34, 2.498, 1.495, 2.267, 1.495, 2.211, 1.338, 2.267, 1.495, 2.037, 1.495, 1.979, 1.337, 2.037, 1.495, 1.807, 1.495, 1.345, 1.338, 1.577, 1.336, 1.577, 1.495, 1.348, 1.495, 1.113, 1.341, 1.345, 1.338, 1.348, 1.495, 1.118, 1.495, 0.8802, 1.345, 1.113, 1.341, 1.118, 1.495, 0.8854, 1.495, 0.6581, 1.342, 0.8802, 1.345, 0.8854, 1.495, 0.7322, 1.494, 2.655, 1.495, 2.619, 1.393, 2.846, 1.294, 2.781, 1.495, 0.8802, 1.345, 0.6581, 1.342, 0.6757, 1.211, 2.781, 1.495, 2.846, 1.294, 2.995, 1.268, 2.995, 1.381, 0.9519, -0.4879, 1.015, -0.7141, 1.242, -0.7148, 1.241, -0.4866, 2.995, 1.381, 2.995, 1.494, 2.882, 1.494, 0.8872, 1.114, 0.6757, 1.211, 0.6584, 1.004, 2.842, 1.004, 2.846, 1.294, 2.698, 1.17, 2.995, 1.115, 2.995, 1.268, 2.846, 1.294, 0.8905, 0.8834, 0.6584, 1.004, 0.6617, 0.7715, 2.839, 0.7716, 2.842, 1.004, 2.557, 0.8853, 2.995, 0.8823, 2.995, 1.115, 2.842, 1.004, 0.8926, 0.6533, 0.6617, 0.7715, 0.6639, 0.5399, 2.836, 0.5399, 2.839, 0.7716, 2.555, 0.6544, 2.995, 0.6524, 2.995, 0.8823, 2.839, 0.7716, 0.9466, 0.4237, 0.6639, 0.5399, 0.6737, 0.3094, 2.827, 0.3094, 2.836, 0.5399, 2.606, 0.4234, 2.995, 0.4237, 2.995, 0.6524, 2.836, 0.5399, 1.237, 0.4228, 0.9466, 0.4237, 1.241, 0.1948, 1.577, 0.4095, 1.237, 0.4228, 1.241, 0.1948, 1.481, 0.008982, 1.648, 0.1644, 1.241, 0.1948, 2.596, 0.1955, 2.606, 0.4234, 2.368, 0.3103, 2.995, 0.1943, 2.827, 0.3094, 2.832, 0.08233, 2.995, 0.1943, 2.995, 0.4237, 2.827, 0.3094, 1.755, -0.1954, 1.648, 0.1644, 1.481, 0.008982, 1.755, -0.1954, 1.938, -0.006825, 1.648, 0.1644, 1.908, 0.3094, 1.648, 0.1644, 1.938, -0.006825, 2.138, 0.3098, 1.908, 0.3094, 1.938, -0.006825, 2.368, 0.3103, 2.138, 0.3098, 2.264, -0.1497, 2.596, 0.1955, 2.368, 0.3103, 2.55, -0.03203, 2.832, 0.08233, 2.596, 0.1955, 2.55, -0.03203, 2.995, -0.03503, 2.832, 0.08233, 2.831, -0.1436, 1.126, -0.2587, 1.239, -0.03197, 0.9496, -0.03205, 1.464, -0.2633, 1.481, 0.008982, 1.239, -0.03197, 1.464, -0.2633, 1.755, -0.1954, 1.481, 0.008982, 2.831, -0.1436, 2.55, -0.03203, 2.549, -0.2596, 2.995, -0.2634, 2.831, -0.1436, 2.83, -0.3703, 2.83, -0.3703, 2.549, -0.2596, 2.601, -0.4852, 2.995, -0.4942, 2.83, -0.3703, 2.83, -0.5986, 1.241, -0.4866, 1.242, -0.7148, 1.468, -0.716, 1.467, -0.4876, 1.467, -0.4876, 1.468, -0.716, 1.694, -0.709, 1.807, -0.4803, 1.919, -0.7167, 2.145, -0.7154, 2.146, -0.4871, 1.807, -0.4803, 2.145, -0.7154, 2.372, -0.7144, 2.373, -0.4861, 2.146, -0.4871, 2.372, -0.7144, 2.6, -0.7139, 2.601, -0.4852, 2.373, -0.4861, 2.773, -0.8254, 2.995, -0.7681, 2.995, -0.6548, 2.83, -0.5986, 2.83, -0.5986, 2.601, -0.4852, 2.6, -0.7139, 0.7355, -0.8269, 0.7322, -0.9944, 0.8886, -0.9941, 0.8731, -0.7935, 2.495, -0.994, 2.655, -0.9942, 2.773, -0.8254, 2.483, -0.879, 1.134, -0.9944, 1.242, -0.7148, 1.015, -0.7141, 1.359, -0.9941, 1.468, -0.716, 1.242, -0.7148, 1.578, -0.9936, 1.693, -0.8742, 1.359, -0.9941, 1.693, -0.8742, 1.694, -0.709, 1.468, -0.716, 1.919, -0.7167, 1.694, -0.709, 1.693, -0.8742, 2.031, -0.9941, 1.693, -0.8742, 1.807, -0.9936, 2.145, -0.7154, 1.919, -0.7167, 2.031, -0.9941, 2.372, -0.7144, 2.145, -0.7154, 2.253, -0.9942, 2.6, -0.7139, 2.372, -0.7144, 2.483, -0.879, 2.77, -0.9953, 2.995, -0.8815, 2.995, -0.7681, 2.773, -0.8254, 2.995, -0.8815, 2.77, -0.9953, 2.882, -0.9946, 0.5059, -0.6548, 0.506, -0.7681, 0.6202, -0.827, 0.6702, -0.5986, 0.6678, 0.08231, 0.6737, 0.3094, 0.5057, 0.1942, 0.6692, -0.1436, 0.6678, 0.08231, 0.5058, -0.03504, 0.6701, -0.3703, 0.6692, -0.1436, 0.5058, -0.2634, 0.6702, -0.5986, 0.6701, -0.3703, 0.5058, -0.4942, 0.506, -0.8815, 0.5062, -0.995, 0.6192, -0.9946, 0.6202, -0.827, 0.6202, -0.827, 0.6192, -0.9946, 0.7322, -0.9944, 0.7355, -0.8269, 0.5051, 1.28, 0.6581, 1.342, 0.7322, 1.494, 0.6192, 1.494])
me_snugglehammock.materials.append(mat_fabric036)
me_snugglehammock.use_remesh_fix_poles = True
me_snugglehammock.use_remesh_preserve_attributes = False
me_snugglehammock.update()

# ---- objects
ob_snugglehammock = bpy.data.objects.new('SnuggleHammock', me_snugglehammock)

# ---- transforms, parenting, visibility, modifiers, constraints
ob_snugglehammock.location = (0.0, 0.0, 0.0)
ob_snugglehammock.scale = (0.5, 0.5, 0.5)

# ---- collection membership
col_collection.objects.link(ob_snugglehammock)

# ---- scene / render settings (as saved in the file)
scene.frame_start = 1; scene.frame_end = 250; scene.frame_set(1)
scene.render.engine = 'BLENDER_EEVEE_NEXT'
scene.cycles.use_denoising = False
scene.cycles.samples = 128
scene.cycles.sampling_pattern = 'TABULATED_SOBOL'
scene.cycles.use_adaptive_sampling = False
scene.cycles.use_light_tree = False
scene.view_settings.view_transform = 'Filmic'
bpy.context.view_layer.update()

# ---- added for rendering (the .blend has no active camera and no usable light): camera, sun
cam_auto = bpy.data.cameras.new('AutoCamera')
cam_auto.lens = 50.0
cam_auto.sensor_width = 36.0
cam_auto.clip_end = 1000.0
ob_auto_camera = bpy.data.objects.new('AutoCamera', cam_auto)
scene.collection.objects.link(ob_auto_camera)
ob_auto_camera.location = (13.19, -15.8263, 10.9945)
ob_auto_camera.rotation_euler = (1.09748, -7.21219e-08, 0.694738)
scene.camera = ob_auto_camera
light_auto_sun = bpy.data.lights.new('AutoSun', 'SUN')
light_auto_sun.energy = 3.0
light_auto_sun.angle = 0.0523599
ob_auto_sun = bpy.data.objects.new('AutoSun', light_auto_sun)
scene.collection.objects.link(ob_auto_sun)
ob_auto_sun.rotation_euler = (0.872665, 0.174533, 0.523599)
bpy.context.view_layer.update()
